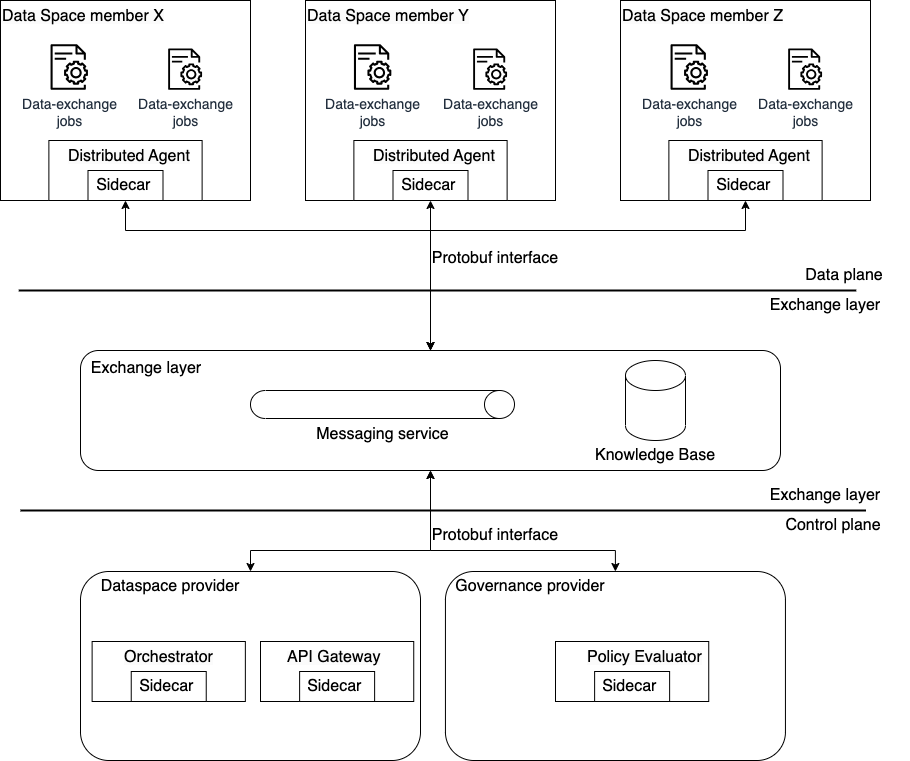

The diagram above was exported from draw.io. Its source (the exported page's mxGraphModel, read from the mxfile embedded in the PNG):
<mxGraphModel dx="1082" dy="1680" grid="1" gridSize="10" guides="1" tooltips="1" connect="1" arrows="1" fold="1" page="1" pageScale="1" pageWidth="1169" pageHeight="827" math="0" shadow="0">
  <root>
    <mxCell id="0" />
    <mxCell id="1" parent="0" />
    <mxCell id="S85oD4UHcWaiXFQ9Xrwt-14" style="edgeStyle=orthogonalEdgeStyle;rounded=0;orthogonalLoop=1;jettySize=auto;html=1;entryX=0.5;entryY=1;entryDx=0;entryDy=0;startArrow=classic;startFill=1;" parent="1" source="S85oD4UHcWaiXFQ9Xrwt-10" target="4sGJ2YAAaoAhloyrIJhy-10" edge="1">
      <mxGeometry relative="1" as="geometry">
        <Array as="points">
          <mxPoint x="645" y="520" />
          <mxPoint x="460" y="520" />
        </Array>
      </mxGeometry>
    </mxCell>
    <mxCell id="S85oD4UHcWaiXFQ9Xrwt-10" value="" style="rounded=1;whiteSpace=wrap;html=1;" parent="1" vertex="1">
      <mxGeometry x="474.94" y="541" width="340" height="189" as="geometry" />
    </mxCell>
    <mxCell id="4sGJ2YAAaoAhloyrIJhy-103" value="" style="group" parent="1" vertex="1" connectable="0">
      <mxGeometry x="110" y="320" width="700" height="120" as="geometry" />
    </mxCell>
    <mxCell id="4sGJ2YAAaoAhloyrIJhy-10" value="" style="rounded=1;whiteSpace=wrap;html=1;" parent="4sGJ2YAAaoAhloyrIJhy-103" vertex="1">
      <mxGeometry width="700" height="120" as="geometry" />
    </mxCell>
    <mxCell id="4sGJ2YAAaoAhloyrIJhy-11" value="&lt;font style=&quot;font-size: 16px;&quot;&gt;Exchange layer&lt;/font&gt;" style="text;html=1;strokeColor=none;fillColor=none;align=center;verticalAlign=middle;whiteSpace=wrap;rounded=0;" parent="4sGJ2YAAaoAhloyrIJhy-103" vertex="1">
      <mxGeometry x="1" y="3" width="130" height="30" as="geometry" />
    </mxCell>
    <mxCell id="4sGJ2YAAaoAhloyrIJhy-101" value="" style="group" parent="4sGJ2YAAaoAhloyrIJhy-103" vertex="1" connectable="0">
      <mxGeometry x="510" y="10" width="130" height="110" as="geometry" />
    </mxCell>
    <mxCell id="4sGJ2YAAaoAhloyrIJhy-13" value="" style="shape=cylinder3;whiteSpace=wrap;html=1;boundedLbl=1;backgroundOutline=1;size=15;" parent="4sGJ2YAAaoAhloyrIJhy-101" vertex="1">
      <mxGeometry x="35" width="60" height="80" as="geometry" />
    </mxCell>
    <mxCell id="4sGJ2YAAaoAhloyrIJhy-21" value="&lt;font style=&quot;font-size: 16px;&quot;&gt;Knowledge Base&lt;/font&gt;" style="text;html=1;strokeColor=none;fillColor=none;align=center;verticalAlign=middle;whiteSpace=wrap;rounded=0;" parent="4sGJ2YAAaoAhloyrIJhy-101" vertex="1">
      <mxGeometry y="80" width="130" height="30" as="geometry" />
    </mxCell>
    <mxCell id="4sGJ2YAAaoAhloyrIJhy-102" value="" style="group" parent="4sGJ2YAAaoAhloyrIJhy-103" vertex="1" connectable="0">
      <mxGeometry x="170" y="40" width="264" height="59" as="geometry" />
    </mxCell>
    <mxCell id="4sGJ2YAAaoAhloyrIJhy-62" value="" style="shape=cylinder3;whiteSpace=wrap;html=1;boundedLbl=1;backgroundOutline=1;size=15;rotation=90;" parent="4sGJ2YAAaoAhloyrIJhy-102" vertex="1">
      <mxGeometry x="118" y="-118" width="28" height="264" as="geometry" />
    </mxCell>
    <mxCell id="4sGJ2YAAaoAhloyrIJhy-63" value="&lt;font style=&quot;font-size: 16px;&quot;&gt;Messaging service&lt;/font&gt;" style="text;html=1;align=center;verticalAlign=middle;resizable=0;points=[];autosize=1;strokeColor=none;fillColor=none;" parent="4sGJ2YAAaoAhloyrIJhy-102" vertex="1">
      <mxGeometry x="52" y="29" width="160" height="30" as="geometry" />
    </mxCell>
    <mxCell id="4sGJ2YAAaoAhloyrIJhy-14" value="" style="group" parent="1" vertex="1" connectable="0">
      <mxGeometry x="30" y="-30" width="250" height="200" as="geometry" />
    </mxCell>
    <mxCell id="4sGJ2YAAaoAhloyrIJhy-25" value="" style="rounded=0;whiteSpace=wrap;html=1;" parent="4sGJ2YAAaoAhloyrIJhy-14" vertex="1">
      <mxGeometry width="250" height="200" as="geometry" />
    </mxCell>
    <mxCell id="4sGJ2YAAaoAhloyrIJhy-3" value="" style="rounded=0;whiteSpace=wrap;html=1;" parent="4sGJ2YAAaoAhloyrIJhy-14" vertex="1">
      <mxGeometry x="48.38" y="140" width="153.24" height="60" as="geometry" />
    </mxCell>
    <mxCell id="4sGJ2YAAaoAhloyrIJhy-23" value="&lt;font style=&quot;font-size: 16px;&quot;&gt;Sidecar&amp;nbsp;&lt;/font&gt;" style="rounded=0;whiteSpace=wrap;html=1;" parent="4sGJ2YAAaoAhloyrIJhy-14" vertex="1">
      <mxGeometry x="87.5" y="170" width="75" height="30" as="geometry" />
    </mxCell>
    <mxCell id="4sGJ2YAAaoAhloyrIJhy-32" value="&lt;font style=&quot;font-size: 14px;&quot;&gt;Data-exchange&lt;br&gt;jobs&lt;/font&gt;" style="sketch=0;outlineConnect=0;fontColor=#232F3E;gradientColor=none;fillColor=#000000;strokeColor=none;dashed=0;verticalLabelPosition=bottom;verticalAlign=top;align=center;html=1;fontSize=12;fontStyle=0;aspect=fixed;pointerEvents=1;shape=mxgraph.aws4.iot_device_jobs_resource;strokeWidth=1;" parent="4sGJ2YAAaoAhloyrIJhy-14" vertex="1">
      <mxGeometry x="167.62" y="47.92" width="34" height="41.44" as="geometry" />
    </mxCell>
    <mxCell id="4sGJ2YAAaoAhloyrIJhy-33" value="&lt;span style=&quot;color: rgb(0, 0, 0); font-family: Helvetica; font-style: normal; font-variant-ligatures: normal; font-variant-caps: normal; font-weight: 400; letter-spacing: normal; orphans: 2; text-align: center; text-indent: 0px; text-transform: none; widows: 2; word-spacing: 0px; -webkit-text-stroke-width: 0px; background-color: rgb(251, 251, 251); text-decoration-thickness: initial; text-decoration-style: initial; text-decoration-color: initial; float: none; display: inline !important;&quot;&gt;&lt;font style=&quot;font-size: 16px;&quot;&gt;Data Space member X&lt;/font&gt;&lt;/span&gt;" style="text;whiteSpace=wrap;html=1;" parent="4sGJ2YAAaoAhloyrIJhy-14" vertex="1">
      <mxGeometry width="180" height="40" as="geometry" />
    </mxCell>
    <mxCell id="4sGJ2YAAaoAhloyrIJhy-34" value="&lt;font style=&quot;font-size: 14px;&quot;&gt;Data-exchange&lt;br&gt;jobs&lt;/font&gt;" style="sketch=0;outlineConnect=0;fontColor=#232F3E;gradientColor=none;fillColor=#000000;strokeColor=none;dashed=0;verticalLabelPosition=bottom;verticalAlign=top;align=center;html=1;fontSize=12;fontStyle=0;aspect=fixed;pointerEvents=1;shape=mxgraph.aws4.iot_device_jobs_resource;strokeWidth=1;" parent="4sGJ2YAAaoAhloyrIJhy-14" vertex="1">
      <mxGeometry x="50" y="43.650000000000006" width="37.5" height="45.71" as="geometry" />
    </mxCell>
    <mxCell id="4sGJ2YAAaoAhloyrIJhy-35" value="&lt;span style=&quot;color: rgb(0, 0, 0); font-family: Helvetica; font-style: normal; font-variant-ligatures: normal; font-variant-caps: normal; font-weight: 400; letter-spacing: normal; orphans: 2; text-align: center; text-indent: 0px; text-transform: none; widows: 2; word-spacing: 0px; -webkit-text-stroke-width: 0px; background-color: rgb(251, 251, 251); text-decoration-thickness: initial; text-decoration-style: initial; text-decoration-color: initial; float: none; display: inline !important;&quot;&gt;&lt;font style=&quot;font-size: 16px;&quot;&gt;Distributed Agent&lt;/font&gt;&lt;/span&gt;" style="text;whiteSpace=wrap;html=1;" parent="4sGJ2YAAaoAhloyrIJhy-14" vertex="1">
      <mxGeometry x="65.62" y="140" width="128.38" height="40" as="geometry" />
    </mxCell>
    <mxCell id="4sGJ2YAAaoAhloyrIJhy-24" style="edgeStyle=orthogonalEdgeStyle;rounded=0;orthogonalLoop=1;jettySize=auto;html=1;startArrow=classic;startFill=1;" parent="1" source="4sGJ2YAAaoAhloyrIJhy-23" target="4sGJ2YAAaoAhloyrIJhy-10" edge="1">
      <mxGeometry relative="1" as="geometry">
        <Array as="points">
          <mxPoint x="155" y="200" />
          <mxPoint x="460" y="200" />
        </Array>
      </mxGeometry>
    </mxCell>
    <mxCell id="4sGJ2YAAaoAhloyrIJhy-29" value="" style="endArrow=none;html=1;rounded=0;strokeWidth=2;entryX=0.75;entryY=0;entryDx=0;entryDy=0;" parent="1" target="4sGJ2YAAaoAhloyrIJhy-30" edge="1">
      <mxGeometry width="50" height="50" relative="1" as="geometry">
        <mxPoint x="50" y="480" as="sourcePoint" />
        <mxPoint x="960" y="480" as="targetPoint" />
      </mxGeometry>
    </mxCell>
    <mxCell id="4sGJ2YAAaoAhloyrIJhy-30" value="&lt;font style=&quot;font-size: 16px;&quot;&gt;Control plane&lt;/font&gt;" style="text;html=1;strokeColor=none;fillColor=none;align=center;verticalAlign=middle;whiteSpace=wrap;rounded=0;" parent="1" vertex="1">
      <mxGeometry x="798" y="480" width="130" height="30" as="geometry" />
    </mxCell>
    <mxCell id="4sGJ2YAAaoAhloyrIJhy-31" value="&lt;font style=&quot;font-size: 16px;&quot;&gt;Exchange layer&lt;/font&gt;" style="text;html=1;strokeColor=none;fillColor=none;align=center;verticalAlign=middle;whiteSpace=wrap;rounded=0;" parent="1" vertex="1">
      <mxGeometry x="790" y="450" width="130" height="30" as="geometry" />
    </mxCell>
    <mxCell id="4sGJ2YAAaoAhloyrIJhy-84" value="" style="group" parent="1" vertex="1" connectable="0">
      <mxGeometry x="335" y="-30" width="250" height="200" as="geometry" />
    </mxCell>
    <mxCell id="4sGJ2YAAaoAhloyrIJhy-85" value="" style="rounded=0;whiteSpace=wrap;html=1;" parent="4sGJ2YAAaoAhloyrIJhy-84" vertex="1">
      <mxGeometry width="250" height="200" as="geometry" />
    </mxCell>
    <mxCell id="4sGJ2YAAaoAhloyrIJhy-86" value="" style="rounded=0;whiteSpace=wrap;html=1;" parent="4sGJ2YAAaoAhloyrIJhy-84" vertex="1">
      <mxGeometry x="48.38" y="140" width="153.24" height="60" as="geometry" />
    </mxCell>
    <mxCell id="4sGJ2YAAaoAhloyrIJhy-87" value="&lt;font style=&quot;font-size: 16px;&quot;&gt;Sidecar&amp;nbsp;&lt;/font&gt;" style="rounded=0;whiteSpace=wrap;html=1;" parent="4sGJ2YAAaoAhloyrIJhy-84" vertex="1">
      <mxGeometry x="87.5" y="170" width="75" height="30" as="geometry" />
    </mxCell>
    <mxCell id="4sGJ2YAAaoAhloyrIJhy-88" value="&lt;font style=&quot;font-size: 14px;&quot;&gt;Data-exchange&lt;br&gt;jobs&lt;/font&gt;" style="sketch=0;outlineConnect=0;fontColor=#232F3E;gradientColor=none;fillColor=#000000;strokeColor=none;dashed=0;verticalLabelPosition=bottom;verticalAlign=top;align=center;html=1;fontSize=12;fontStyle=0;aspect=fixed;pointerEvents=1;shape=mxgraph.aws4.iot_device_jobs_resource;strokeWidth=1;" parent="4sGJ2YAAaoAhloyrIJhy-84" vertex="1">
      <mxGeometry x="167.62" y="47.92" width="34" height="41.44" as="geometry" />
    </mxCell>
    <mxCell id="4sGJ2YAAaoAhloyrIJhy-89" value="&lt;span style=&quot;color: rgb(0, 0, 0); font-family: Helvetica; font-style: normal; font-variant-ligatures: normal; font-variant-caps: normal; font-weight: 400; letter-spacing: normal; orphans: 2; text-align: center; text-indent: 0px; text-transform: none; widows: 2; word-spacing: 0px; -webkit-text-stroke-width: 0px; background-color: rgb(251, 251, 251); text-decoration-thickness: initial; text-decoration-style: initial; text-decoration-color: initial; float: none; display: inline !important;&quot;&gt;&lt;font style=&quot;font-size: 16px;&quot;&gt;Data Space member Y&lt;/font&gt;&lt;/span&gt;" style="text;whiteSpace=wrap;html=1;" parent="4sGJ2YAAaoAhloyrIJhy-84" vertex="1">
      <mxGeometry width="180" height="40" as="geometry" />
    </mxCell>
    <mxCell id="4sGJ2YAAaoAhloyrIJhy-90" value="&lt;font style=&quot;font-size: 14px;&quot;&gt;Data-exchange&lt;br&gt;jobs&lt;/font&gt;" style="sketch=0;outlineConnect=0;fontColor=#232F3E;gradientColor=none;fillColor=#000000;strokeColor=none;dashed=0;verticalLabelPosition=bottom;verticalAlign=top;align=center;html=1;fontSize=12;fontStyle=0;aspect=fixed;pointerEvents=1;shape=mxgraph.aws4.iot_device_jobs_resource;strokeWidth=1;" parent="4sGJ2YAAaoAhloyrIJhy-84" vertex="1">
      <mxGeometry x="48.38" y="43.650000000000006" width="37.5" height="45.71" as="geometry" />
    </mxCell>
    <mxCell id="4sGJ2YAAaoAhloyrIJhy-91" value="&lt;span style=&quot;color: rgb(0, 0, 0); font-family: Helvetica; font-style: normal; font-variant-ligatures: normal; font-variant-caps: normal; font-weight: 400; letter-spacing: normal; orphans: 2; text-align: center; text-indent: 0px; text-transform: none; widows: 2; word-spacing: 0px; -webkit-text-stroke-width: 0px; background-color: rgb(251, 251, 251); text-decoration-thickness: initial; text-decoration-style: initial; text-decoration-color: initial; float: none; display: inline !important;&quot;&gt;&lt;font style=&quot;font-size: 16px;&quot;&gt;Distributed Agent&lt;/font&gt;&lt;/span&gt;" style="text;whiteSpace=wrap;html=1;" parent="4sGJ2YAAaoAhloyrIJhy-84" vertex="1">
      <mxGeometry x="65.62" y="140" width="128.38" height="40" as="geometry" />
    </mxCell>
    <mxCell id="4sGJ2YAAaoAhloyrIJhy-93" value="" style="group" parent="1" vertex="1" connectable="0">
      <mxGeometry x="650" y="-30" width="250" height="200" as="geometry" />
    </mxCell>
    <mxCell id="4sGJ2YAAaoAhloyrIJhy-94" value="" style="rounded=0;whiteSpace=wrap;html=1;" parent="4sGJ2YAAaoAhloyrIJhy-93" vertex="1">
      <mxGeometry width="250" height="200" as="geometry" />
    </mxCell>
    <mxCell id="4sGJ2YAAaoAhloyrIJhy-95" value="" style="rounded=0;whiteSpace=wrap;html=1;" parent="4sGJ2YAAaoAhloyrIJhy-93" vertex="1">
      <mxGeometry x="48.38" y="140" width="153.24" height="60" as="geometry" />
    </mxCell>
    <mxCell id="4sGJ2YAAaoAhloyrIJhy-96" value="&lt;font style=&quot;font-size: 16px;&quot;&gt;Sidecar&amp;nbsp;&lt;/font&gt;" style="rounded=0;whiteSpace=wrap;html=1;" parent="4sGJ2YAAaoAhloyrIJhy-93" vertex="1">
      <mxGeometry x="87.5" y="170" width="75" height="30" as="geometry" />
    </mxCell>
    <mxCell id="4sGJ2YAAaoAhloyrIJhy-97" value="&lt;font style=&quot;font-size: 14px;&quot;&gt;Data-exchange&lt;br&gt;jobs&lt;/font&gt;" style="sketch=0;outlineConnect=0;fontColor=#232F3E;gradientColor=none;fillColor=#000000;strokeColor=none;dashed=0;verticalLabelPosition=bottom;verticalAlign=top;align=center;html=1;fontSize=12;fontStyle=0;aspect=fixed;pointerEvents=1;shape=mxgraph.aws4.iot_device_jobs_resource;strokeWidth=1;" parent="4sGJ2YAAaoAhloyrIJhy-93" vertex="1">
      <mxGeometry x="167.62" y="47.92" width="34" height="41.44" as="geometry" />
    </mxCell>
    <mxCell id="4sGJ2YAAaoAhloyrIJhy-98" value="&lt;span style=&quot;color: rgb(0, 0, 0); font-family: Helvetica; font-style: normal; font-variant-ligatures: normal; font-variant-caps: normal; font-weight: 400; letter-spacing: normal; orphans: 2; text-align: center; text-indent: 0px; text-transform: none; widows: 2; word-spacing: 0px; -webkit-text-stroke-width: 0px; background-color: rgb(251, 251, 251); text-decoration-thickness: initial; text-decoration-style: initial; text-decoration-color: initial; float: none; display: inline !important;&quot;&gt;&lt;font style=&quot;font-size: 16px;&quot;&gt;Data Space member Z&lt;/font&gt;&lt;/span&gt;" style="text;whiteSpace=wrap;html=1;" parent="4sGJ2YAAaoAhloyrIJhy-93" vertex="1">
      <mxGeometry width="180" height="40" as="geometry" />
    </mxCell>
    <mxCell id="4sGJ2YAAaoAhloyrIJhy-99" value="&lt;font style=&quot;font-size: 14px;&quot;&gt;Data-exchange&lt;br&gt;jobs&lt;/font&gt;" style="sketch=0;outlineConnect=0;fontColor=#232F3E;gradientColor=none;fillColor=#000000;strokeColor=none;dashed=0;verticalLabelPosition=bottom;verticalAlign=top;align=center;html=1;fontSize=12;fontStyle=0;aspect=fixed;pointerEvents=1;shape=mxgraph.aws4.iot_device_jobs_resource;strokeWidth=1;" parent="4sGJ2YAAaoAhloyrIJhy-93" vertex="1">
      <mxGeometry x="50" y="43.650000000000006" width="37.5" height="45.71" as="geometry" />
    </mxCell>
    <mxCell id="4sGJ2YAAaoAhloyrIJhy-100" value="&lt;span style=&quot;color: rgb(0, 0, 0); font-family: Helvetica; font-style: normal; font-variant-ligatures: normal; font-variant-caps: normal; font-weight: 400; letter-spacing: normal; orphans: 2; text-align: center; text-indent: 0px; text-transform: none; widows: 2; word-spacing: 0px; -webkit-text-stroke-width: 0px; background-color: rgb(251, 251, 251); text-decoration-thickness: initial; text-decoration-style: initial; text-decoration-color: initial; float: none; display: inline !important;&quot;&gt;&lt;font style=&quot;font-size: 16px;&quot;&gt;Distributed Agent&lt;/font&gt;&lt;/span&gt;" style="text;whiteSpace=wrap;html=1;" parent="4sGJ2YAAaoAhloyrIJhy-93" vertex="1">
      <mxGeometry x="65.62" y="140" width="128.38" height="40" as="geometry" />
    </mxCell>
    <mxCell id="4sGJ2YAAaoAhloyrIJhy-104" style="edgeStyle=orthogonalEdgeStyle;rounded=0;orthogonalLoop=1;jettySize=auto;html=1;startArrow=classic;startFill=1;" parent="1" source="4sGJ2YAAaoAhloyrIJhy-87" target="4sGJ2YAAaoAhloyrIJhy-10" edge="1">
      <mxGeometry relative="1" as="geometry" />
    </mxCell>
    <mxCell id="4sGJ2YAAaoAhloyrIJhy-105" style="edgeStyle=orthogonalEdgeStyle;rounded=0;orthogonalLoop=1;jettySize=auto;html=1;startArrow=classic;startFill=1;" parent="1" source="4sGJ2YAAaoAhloyrIJhy-94" target="4sGJ2YAAaoAhloyrIJhy-10" edge="1">
      <mxGeometry relative="1" as="geometry">
        <Array as="points">
          <mxPoint x="775" y="200" />
          <mxPoint x="460" y="200" />
        </Array>
      </mxGeometry>
    </mxCell>
    <mxCell id="S85oD4UHcWaiXFQ9Xrwt-7" value="" style="endArrow=none;html=1;rounded=0;strokeWidth=2;entryX=0.75;entryY=0;entryDx=0;entryDy=0;" parent="1" edge="1">
      <mxGeometry width="50" height="50" relative="1" as="geometry">
        <mxPoint x="48.25" y="260" as="sourcePoint" />
        <mxPoint x="885.75" y="260" as="targetPoint" />
      </mxGeometry>
    </mxCell>
    <mxCell id="S85oD4UHcWaiXFQ9Xrwt-8" value="&lt;font style=&quot;font-size: 16px;&quot;&gt;Exchange layer&lt;/font&gt;" style="text;html=1;strokeColor=none;fillColor=none;align=center;verticalAlign=middle;whiteSpace=wrap;rounded=0;" parent="1" vertex="1">
      <mxGeometry x="790" y="260" width="130" height="30" as="geometry" />
    </mxCell>
    <mxCell id="S85oD4UHcWaiXFQ9Xrwt-9" value="&lt;font style=&quot;font-size: 16px;&quot;&gt;Data plane&lt;/font&gt;" style="text;html=1;strokeColor=none;fillColor=none;align=center;verticalAlign=middle;whiteSpace=wrap;rounded=0;" parent="1" vertex="1">
      <mxGeometry x="809" y="230" width="130" height="30" as="geometry" />
    </mxCell>
    <mxCell id="S85oD4UHcWaiXFQ9Xrwt-12" style="edgeStyle=orthogonalEdgeStyle;rounded=0;orthogonalLoop=1;jettySize=auto;html=1;entryX=0.5;entryY=1;entryDx=0;entryDy=0;startArrow=classic;startFill=1;" parent="1" source="4sGJ2YAAaoAhloyrIJhy-12" target="4sGJ2YAAaoAhloyrIJhy-10" edge="1">
      <mxGeometry relative="1" as="geometry">
        <Array as="points">
          <mxPoint x="280" y="520" />
          <mxPoint x="460" y="520" />
        </Array>
      </mxGeometry>
    </mxCell>
    <mxCell id="4sGJ2YAAaoAhloyrIJhy-12" value="" style="rounded=1;whiteSpace=wrap;html=1;" parent="1" vertex="1">
      <mxGeometry x="110" y="541" width="340" height="189" as="geometry" />
    </mxCell>
    <mxCell id="4sGJ2YAAaoAhloyrIJhy-22" value="&lt;font style=&quot;font-size: 16px;&quot;&gt;Dataspace provider&lt;/font&gt;" style="text;html=1;strokeColor=none;fillColor=none;align=center;verticalAlign=middle;whiteSpace=wrap;rounded=0;" parent="1" vertex="1">
      <mxGeometry x="120" y="541" width="160" height="30" as="geometry" />
    </mxCell>
    <mxCell id="4sGJ2YAAaoAhloyrIJhy-112" value="" style="rounded=0;whiteSpace=wrap;html=1;" parent="1" vertex="1">
      <mxGeometry x="290" y="611" width="153.24" height="60" as="geometry" />
    </mxCell>
    <mxCell id="4sGJ2YAAaoAhloyrIJhy-113" value="&lt;font style=&quot;font-size: 16px;&quot;&gt;Sidecar&amp;nbsp;&lt;/font&gt;" style="rounded=0;whiteSpace=wrap;html=1;" parent="1" vertex="1">
      <mxGeometry x="329.12" y="641" width="75" height="30" as="geometry" />
    </mxCell>
    <mxCell id="4sGJ2YAAaoAhloyrIJhy-114" value="&lt;span style=&quot;color: rgb(0, 0, 0); font-family: Helvetica; font-style: normal; font-variant-ligatures: normal; font-variant-caps: normal; font-weight: 400; letter-spacing: normal; orphans: 2; text-align: center; text-indent: 0px; text-transform: none; widows: 2; word-spacing: 0px; -webkit-text-stroke-width: 0px; background-color: rgb(251, 251, 251); text-decoration-thickness: initial; text-decoration-style: initial; text-decoration-color: initial; float: none; display: inline !important;&quot;&gt;&lt;font style=&quot;font-size: 16px;&quot;&gt;API Gateway&lt;/font&gt;&lt;/span&gt;" style="text;whiteSpace=wrap;html=1;" parent="1" vertex="1">
      <mxGeometry x="314.86" y="611" width="128.38" height="40" as="geometry" />
    </mxCell>
    <mxCell id="4sGJ2YAAaoAhloyrIJhy-119" value="" style="rounded=0;whiteSpace=wrap;html=1;" parent="1" vertex="1">
      <mxGeometry x="585" y="611" width="153.24" height="60" as="geometry" />
    </mxCell>
    <mxCell id="4sGJ2YAAaoAhloyrIJhy-120" value="&lt;font style=&quot;font-size: 16px;&quot;&gt;Sidecar&amp;nbsp;&lt;/font&gt;" style="rounded=0;whiteSpace=wrap;html=1;" parent="1" vertex="1">
      <mxGeometry x="624.12" y="641" width="75" height="30" as="geometry" />
    </mxCell>
    <mxCell id="4sGJ2YAAaoAhloyrIJhy-121" value="&lt;span style=&quot;color: rgb(0, 0, 0); font-family: Helvetica; font-style: normal; font-variant-ligatures: normal; font-variant-caps: normal; font-weight: 400; letter-spacing: normal; orphans: 2; text-align: center; text-indent: 0px; text-transform: none; widows: 2; word-spacing: 0px; -webkit-text-stroke-width: 0px; background-color: rgb(251, 251, 251); text-decoration-thickness: initial; text-decoration-style: initial; text-decoration-color: initial; float: none; display: inline !important;&quot;&gt;&lt;font style=&quot;font-size: 16px;&quot;&gt;Policy Evaluator&lt;/font&gt;&lt;/span&gt;" style="text;whiteSpace=wrap;html=1;" parent="1" vertex="1">
      <mxGeometry x="615" y="611" width="128.38" height="40" as="geometry" />
    </mxCell>
    <mxCell id="4sGJ2YAAaoAhloyrIJhy-115" value="" style="rounded=0;whiteSpace=wrap;html=1;" parent="1" vertex="1">
      <mxGeometry x="121.62" y="611" width="153.24" height="60" as="geometry" />
    </mxCell>
    <mxCell id="4sGJ2YAAaoAhloyrIJhy-116" value="&lt;font style=&quot;font-size: 16px;&quot;&gt;Sidecar&amp;nbsp;&lt;/font&gt;" style="rounded=0;whiteSpace=wrap;html=1;" parent="1" vertex="1">
      <mxGeometry x="160.74" y="641" width="75" height="30" as="geometry" />
    </mxCell>
    <mxCell id="4sGJ2YAAaoAhloyrIJhy-117" value="&lt;span style=&quot;color: rgb(0, 0, 0); font-family: Helvetica; font-style: normal; font-variant-ligatures: normal; font-variant-caps: normal; font-weight: 400; letter-spacing: normal; orphans: 2; text-align: center; text-indent: 0px; text-transform: none; widows: 2; word-spacing: 0px; -webkit-text-stroke-width: 0px; background-color: rgb(251, 251, 251); text-decoration-thickness: initial; text-decoration-style: initial; text-decoration-color: initial; float: none; display: inline !important;&quot;&gt;&lt;font style=&quot;font-size: 16px;&quot;&gt;Orchestrator&lt;/font&gt;&lt;/span&gt;" style="text;whiteSpace=wrap;html=1;" parent="1" vertex="1">
      <mxGeometry x="151.62" y="611" width="128.38" height="40" as="geometry" />
    </mxCell>
    <mxCell id="S85oD4UHcWaiXFQ9Xrwt-11" value="&lt;font style=&quot;font-size: 16px;&quot;&gt;Governance provider&lt;/font&gt;" style="text;html=1;strokeColor=none;fillColor=none;align=center;verticalAlign=middle;whiteSpace=wrap;rounded=0;" parent="1" vertex="1">
      <mxGeometry x="480" y="541" width="160" height="30" as="geometry" />
    </mxCell>
    <mxCell id="Ti4qzUQHsfM6AnTAdg34-1" value="&lt;font style=&quot;font-size: 16px;&quot;&gt;Protobuf interface&lt;/font&gt;" style="text;html=1;strokeColor=none;fillColor=none;align=center;verticalAlign=middle;whiteSpace=wrap;rounded=0;" vertex="1" parent="1">
      <mxGeometry x="460" y="213" width="130" height="30" as="geometry" />
    </mxCell>
    <mxCell id="Ti4qzUQHsfM6AnTAdg34-2" value="&lt;font style=&quot;font-size: 16px;&quot;&gt;Protobuf interface&lt;/font&gt;" style="text;html=1;strokeColor=none;fillColor=none;align=center;verticalAlign=middle;whiteSpace=wrap;rounded=0;" vertex="1" parent="1">
      <mxGeometry x="460" y="490" width="130" height="30" as="geometry" />
    </mxCell>
  </root>
</mxGraphModel>